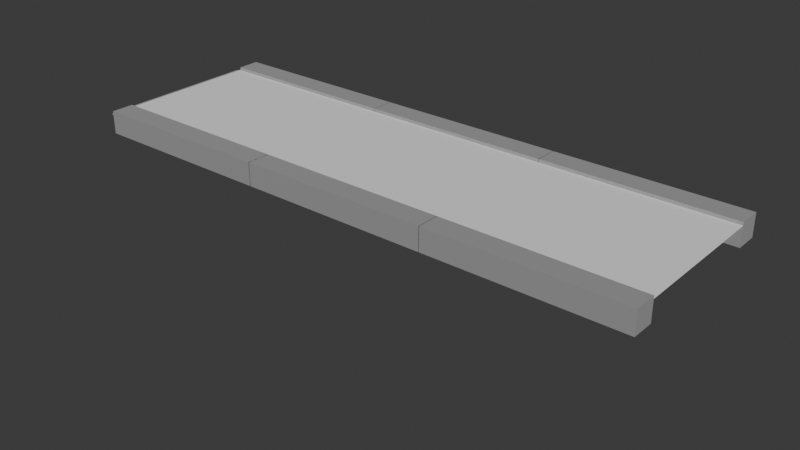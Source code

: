 # Source: Catwalk_straight_.blend  (saved by Blender 4.0.36; exported with 4.5.12 LTS)
import bpy
from mathutils import Matrix  # noqa: F401  (used for matrix-valued properties, if any)

bpy.ops.wm.read_factory_settings(use_empty=True)
scene = bpy.context.scene
scene.name = 'Scene'

# ---- collections
col_collection = bpy.data.collections.new('Collection'); scene.collection.children.link(col_collection)

# ---- materials (node trees are filled in below, after node groups)
mat_03___default = bpy.data.materials.new('03 - Default')
mat_03___default.use_transparent_shadow = False
mat_03___default.diffuse_color = (0.5882, 0.5882, 0.5882, 1.0)
mat_03___default.roughness = 0.8586
mat_03___default.specular_intensity = 0.0
mat_03___default.metallic = 1.0

# ---- material node trees
mat_03___default.use_nodes = True; mat_03___default.node_tree.nodes.clear()
_N = mat_03___default.node_tree.nodes; _L = mat_03___default.node_tree.links
n0 = _N.new('ShaderNodeBsdfPrincipled'); n0.name = 'Principled BSDF'; n0.location = (10, 300)
n0.inputs[0].default_value = (0.5882, 0.5882, 0.5882, 1.0)
n0.inputs[1].default_value = 1.0
n0.inputs[2].default_value = 0.8586
n0.inputs[3].default_value = 1.45
n0.inputs[13].default_value = 0.0
n0.inputs[27].default_value = (0.0, 0.0, 0.0, 1.0)
n1 = _N.new('ShaderNodeOutputMaterial'); n1.name = 'Material Output'; n1.location = (300, 300)
n2 = _N.new('ShaderNodeNormalMap'); n2.name = 'Normal Map'; n2.location = (-300, -300)
n2.label = 'Normal/Map'
_L.new(n0.outputs[0], n1.inputs[0])
_L.new(n2.outputs[0], n0.inputs[5])
n1.is_active_output = True

# ---- world
world_world = bpy.data.worlds.new('World'); scene.world = world_world
world_world.use_nodes = True; world_world.node_tree.nodes.clear()
_N = world_world.node_tree.nodes; _L = world_world.node_tree.links
n0 = _N.new('ShaderNodeOutputWorld'); n0.name = 'World Output'; n0.location = (300, 300)
n1 = _N.new('ShaderNodeBackground'); n1.name = 'Background'; n1.location = (10, 300)
n1.inputs[0].default_value = (0.05088, 0.05088, 0.05088, 1.0)
_L.new(n1.outputs[0], n0.inputs[0])
n0.is_active_output = True
world_world.color = (0.05088, 0.05088, 0.05088)
world_world.use_sun_shadow = False
world_world.sun_shadow_jitter_overblur = 0.0

# ---- meshes
me_pavement_mesh = bpy.data.meshes.new('Pavement Mesh')
me_pavement_mesh.from_pydata([(-1.496, 0.0001734, 0.4998), (-0.495, 0.0001734, 0.4998), (-1.496, 0.0001733, -0.5002), (-0.495, 0.0001733, -0.5002), (0.5072, 0.0001734, 0.4998), (0.5072, 0.0001733, -0.5002), (1.509, 0.0001734, 0.4998), (1.509, 0.0001733, -0.5002)], [], [(0, 1, 3, 2), (1, 4, 5, 3), (4, 6, 7, 5)])
me_pavement_mesh.polygons.foreach_set('use_smooth', [True] * 3)
_uv = me_pavement_mesh.uv_layers.new(name='UVChannel_1')
_uv.uv.foreach_set('vector', [0.0, 0.0, 1.0, 0.0, 1.0, 1.0, 0.0, 1.0, 0.0, 0.0, 1.0, 0.0, 1.0, 1.0, 0.0, 1.0, 0.0, 0.0, 1.0, 0.0, 1.0, 1.0, 0.0, 1.0])
me_pavement_mesh.update()
me_pavement_mesh.normals_split_custom_set([tuple(v) for v in zip(*[iter([0.0, 1.0, -2.98e-08, 0.0, 1.0, -2.98e-08, 0.0, 1.0, -2.98e-08, 0.0, 1.0, -2.98e-08, 0.0, 1.0, -2.98e-08, 0.0, 1.0, -2.98e-08, 0.0, 1.0, -2.98e-08, 0.0, 1.0, -2.98e-08, 0.0, 1.0, -2.98e-08, 0.0, 1.0, -2.98e-08, 0.0, 1.0, -2.98e-08, 0.0, 1.0, -2.98e-08])] * 3)])
me_bordure_mesh = bpy.data.meshes.new('Bordure Mesh')
me_bordure_mesh.from_pydata([(0.5046, -0.1029, -0.3807), (0.5046, 0.0176, -0.3807), (0.5046, 0.0176, -0.5012), (0.5046, -0.1029, -0.5012), (1.51, 0.0176, -0.5012), (1.51, 0.0176, -0.3807), (1.51, -0.1029, -0.3807), (1.51, -0.1029, -0.5012), (0.4294, -0.09205, -0.3836), (0.4294, -0.004843, -0.3836), (0.5166, -0.004843, -0.3836), (0.5166, -0.09205, -0.3836), (0.5166, -0.004843, 0.3894), (0.4294, -0.004843, 0.3894), (0.4294, -0.09205, 0.3894), (0.5166, -0.09205, 0.3894), (-0.5187, -0.09205, -0.3836), (-0.5187, -0.004842, -0.3836), (-0.4315, -0.004842, -0.3836), (-0.4315, -0.09205, -0.3836), (-0.4315, -0.004842, 0.3894), (-0.5187, -0.004842, 0.3894), (-0.5187, -0.09205, 0.3894), (-0.4315, -0.09205, 0.3894), (-1.529, -0.09205, -0.3836), (-1.529, -0.004842, -0.3836), (-1.442, -0.004842, -0.3836), (-1.442, -0.09205, -0.3836), (-1.442, -0.004842, 0.3894), (-1.529, -0.004842, 0.3894), (-1.529, -0.09205, 0.3894), (-1.442, -0.09205, 0.3894), (-0.497, -0.1037, 0.5001), (-0.497, 0.01674, 0.5001), (-0.497, 0.01674, 0.3796), (-0.497, -0.1037, 0.3796), (0.5087, 0.01674, 0.3796), (0.5087, 0.01674, 0.5001), (0.5087, -0.1037, 0.5001), (0.5087, -0.1037, 0.3796), (0.5046, -0.1037, 0.5001), (0.5046, 0.01674, 0.5001), (0.5046, 0.01674, 0.3796), (0.5046, -0.1037, 0.3796), (1.51, 0.01674, 0.3796), (1.51, 0.01674, 0.5001), (1.51, -0.1037, 0.5001), (1.51, -0.1037, 0.3796), (-1.498, -0.1037, 0.5001), (-1.498, 0.01675, 0.5001), (-1.498, 0.01675, 0.3796), (-1.498, -0.1037, 0.3796), (-0.4928, 0.01674, 0.3796), (-0.4928, 0.01674, 0.5001), (-0.4928, -0.1037, 0.5001), (-0.4928, -0.1037, 0.3796), (-0.497, -0.1029, -0.3807), (-0.497, 0.0176, -0.3807), (-0.497, 0.0176, -0.5012), (-0.497, -0.1029, -0.5012), (0.5087, 0.0176, -0.5012), (0.5087, 0.0176, -0.3807), (0.5087, -0.1029, -0.3807), (0.5087, -0.1029, -0.5012), (-1.498, -0.1029, -0.3807), (-1.498, 0.0176, -0.3807), (-1.498, 0.0176, -0.5012), (-1.498, -0.1029, -0.5012), (-0.4928, 0.0176, -0.5012), (-0.4928, 0.0176, -0.3807), (-0.4928, -0.1029, -0.3807), (-0.4928, -0.1029, -0.5012)], [], [(0, 1, 2, 3), (4, 5, 6, 7), (2, 4, 7, 3), (1, 5, 4, 2), (0, 6, 5, 1), (3, 7, 6, 0), (8, 9, 10, 11), (12, 13, 14, 15), (10, 12, 15, 11), (9, 13, 12, 10), (8, 14, 13, 9), (11, 15, 14, 8), (16, 17, 18, 19), (20, 21, 22, 23), (18, 20, 23, 19), (17, 21, 20, 18), (16, 22, 21, 17), (19, 23, 22, 16), (24, 25, 26, 27), (28, 29, 30, 31), (26, 28, 31, 27), (25, 29, 28, 26), (24, 30, 29, 25), (27, 31, 30, 24), (32, 33, 34, 35), (36, 37, 38, 39), (34, 36, 39, 35), (33, 37, 36, 34), (32, 38, 37, 33), (35, 39, 38, 32), (40, 41, 42, 43), (44, 45, 46, 47), (42, 44, 47, 43), (41, 45, 44, 42), (40, 46, 45, 41), (43, 47, 46, 40), (48, 49, 50, 51), (52, 53, 54, 55), (50, 52, 55, 51), (49, 53, 52, 50), (48, 54, 53, 49), (51, 55, 54, 48), (56, 57, 58, 59), (60, 61, 62, 63), (58, 60, 63, 59), (57, 61, 60, 58), (56, 62, 61, 57), (59, 63, 62, 56), (64, 65, 66, 67), (68, 69, 70, 71), (66, 68, 71, 67), (65, 69, 68, 66), (64, 70, 69, 65), (67, 71, 70, 64)])
me_bordure_mesh.polygons.foreach_set('use_smooth', [True] * 54)
_k = set([(0, 1), (0, 3), (0, 6), (1, 2), (1, 5), (2, 3), (2, 4), (3, 7), (4, 5), (4, 7), (5, 6), (6, 7), (8, 9), (8, 11), (8, 14), (9, 10), (9, 13), (10, 11), (10, 12), (11, 15), (12, 13), (12, 15), (13, 14), (14, 15), (16, 17), (16, 19), (16, 22), (17, 18), (17, 21), (18, 19), (18, 20), (19, 23), (20, 21), (20, 23), (21, 22), (22, 23), (24, 25), (24, 27), (24, 30), (25, 26), (25, 29), (26, 27), (26, 28), (27, 31), (28, 29), (28, 31), (29, 30), (30, 31), (32, 33), (32, 35), (32, 38), (33, 34), (33, 37), (34, 35), (34, 36), (35, 39), (36, 37), (36, 39), (37, 38), (38, 39), (40, 41), (40, 43), (40, 46), (41, 42), (41, 45), (42, 43), (42, 44), (43, 47), (44, 45), (44, 47), (45, 46), (46, 47), (48, 49), (48, 51), (48, 54), (49, 50), (49, 53), (50, 51), (50, 52), (51, 55), (52, 53), (52, 55), (53, 54), (54, 55), (56, 57), (56, 59), (56, 62), (57, 58), (57, 61), (58, 59), (58, 60), (59, 63), (60, 61), (60, 63), (61, 62), (62, 63), (64, 65), (64, 67), (64, 70), (65, 66), (65, 69), (66, 67), (66, 68), (67, 71), (68, 69), (68, 71), (69, 70), (70, 71)])
me_bordure_mesh.attributes.new('sharp_edge', 'BOOLEAN', 'EDGE').data.foreach_set('value', [ (min(e.vertices), max(e.vertices)) in _k for e in me_bordure_mesh.edges])
_uv = me_bordure_mesh.uv_layers.new(name='UVChannel_1')
_uv.uv.foreach_set('vector', [0.653, 0.8445, 0.653, 0.7718, 0.7257, 0.7718, 0.7257, 0.8445, 0.8095, 0.8445, 0.7368, 0.8445, 0.7368, 0.7718, 0.8095, 0.7718, 0.5852, 0.07658, 0.003907, 0.07658, 0.003922, 0.003906, 0.5853, 0.003917, 0.5852, 0.1492, 0.003906, 0.1492, 0.003907, 0.07658, 0.5852, 0.07658, 0.5852, 0.2219, 0.003906, 0.2219, 0.003906, 0.1492, 0.5852, 0.1492, 0.5852, 0.2946, 0.003906, 0.2946, 0.003906, 0.2219, 0.5852, 0.2219, 0.653, 0.8445, 0.653, 0.7718, 0.7257, 0.7718, 0.7257, 0.8445, 0.8095, 0.8445, 0.7368, 0.8445, 0.7368, 0.7718, 0.8095, 0.7718, 0.5852, 0.07658, 0.003907, 0.07658, 0.003922, 0.003906, 0.5853, 0.003917, 0.5852, 0.1492, 0.003906, 0.1492, 0.003907, 0.07658, 0.5852, 0.07658, 0.5852, 0.2219, 0.003906, 0.2219, 0.003906, 0.1492, 0.5852, 0.1492, 0.5852, 0.2946, 0.003906, 0.2946, 0.003906, 0.2219, 0.5852, 0.2219, 0.653, 0.8445, 0.653, 0.7718, 0.7257, 0.7718, 0.7257, 0.8445, 0.8095, 0.8445, 0.7368, 0.8445, 0.7368, 0.7718, 0.8095, 0.7718, 0.5852, 0.07658, 0.003907, 0.07658, 0.003922, 0.003906, 0.5853, 0.003917, 0.5852, 0.1492, 0.003906, 0.1492, 0.003907, 0.07658, 0.5852, 0.07658, 0.5852, 0.2219, 0.003906, 0.2219, 0.003906, 0.1492, 0.5852, 0.1492, 0.5852, 0.2946, 0.003906, 0.2946, 0.003906, 0.2219, 0.5852, 0.2219, 0.653, 0.8445, 0.653, 0.7718, 0.7257, 0.7718, 0.7257, 0.8445, 0.8095, 0.8445, 0.7368, 0.8445, 0.7368, 0.7718, 0.8095, 0.7718, 0.5852, 0.07658, 0.003907, 0.07658, 0.003922, 0.003906, 0.5853, 0.003917, 0.5852, 0.1492, 0.003906, 0.1492, 0.003907, 0.07658, 0.5852, 0.07658, 0.5852, 0.2219, 0.003906, 0.2219, 0.003906, 0.1492, 0.5852, 0.1492, 0.5852, 0.2946, 0.003906, 0.2946, 0.003906, 0.2219, 0.5852, 0.2219, 0.653, 0.8445, 0.653, 0.7718, 0.7257, 0.7718, 0.7257, 0.8445, 0.8095, 0.8445, 0.7368, 0.8445, 0.7368, 0.7718, 0.8095, 0.7718, 0.5852, 0.07658, 0.003907, 0.07658, 0.003922, 0.003906, 0.5853, 0.003917, 0.5852, 0.1492, 0.003906, 0.1492, 0.003907, 0.07658, 0.5852, 0.07658, 0.5852, 0.2219, 0.003906, 0.2219, 0.003906, 0.1492, 0.5852, 0.1492, 0.5852, 0.2946, 0.003906, 0.2946, 0.003906, 0.2219, 0.5852, 0.2219, 0.653, 0.8445, 0.653, 0.7718, 0.7257, 0.7718, 0.7257, 0.8445, 0.8095, 0.8445, 0.7368, 0.8445, 0.7368, 0.7718, 0.8095, 0.7718, 0.5852, 0.07658, 0.003907, 0.07658, 0.003922, 0.003906, 0.5853, 0.003917, 0.5852, 0.1492, 0.003906, 0.1492, 0.003907, 0.07658, 0.5852, 0.07658, 0.5852, 0.2219, 0.003906, 0.2219, 0.003906, 0.1492, 0.5852, 0.1492, 0.5852, 0.2946, 0.003906, 0.2946, 0.003906, 0.2219, 0.5852, 0.2219, 0.653, 0.8445, 0.653, 0.7718, 0.7257, 0.7718, 0.7257, 0.8445, 0.8095, 0.8445, 0.7368, 0.8445, 0.7368, 0.7718, 0.8095, 0.7718, 0.5852, 0.07658, 0.003907, 0.07658, 0.003922, 0.003906, 0.5853, 0.003917, 0.5852, 0.1492, 0.003906, 0.1492, 0.003907, 0.07658, 0.5852, 0.07658, 0.5852, 0.2219, 0.003906, 0.2219, 0.003906, 0.1492, 0.5852, 0.1492, 0.5852, 0.2946, 0.003906, 0.2946, 0.003906, 0.2219, 0.5852, 0.2219, 0.653, 0.8445, 0.653, 0.7718, 0.7257, 0.7718, 0.7257, 0.8445, 0.8095, 0.8445, 0.7368, 0.8445, 0.7368, 0.7718, 0.8095, 0.7718, 0.5852, 0.07658, 0.003907, 0.07658, 0.003922, 0.003906, 0.5853, 0.003917, 0.5852, 0.1492, 0.003906, 0.1492, 0.003907, 0.07658, 0.5852, 0.07658, 0.5852, 0.2219, 0.003906, 0.2219, 0.003906, 0.1492, 0.5852, 0.1492, 0.5852, 0.2946, 0.003906, 0.2946, 0.003906, 0.2219, 0.5852, 0.2219, 0.653, 0.8445, 0.653, 0.7718, 0.7257, 0.7718, 0.7257, 0.8445, 0.8095, 0.8445, 0.7368, 0.8445, 0.7368, 0.7718, 0.8095, 0.7718, 0.5852, 0.07658, 0.003907, 0.07658, 0.003922, 0.003906, 0.5853, 0.003917, 0.5852, 0.1492, 0.003906, 0.1492, 0.003907, 0.07658, 0.5852, 0.07658, 0.5852, 0.2219, 0.003906, 0.2219, 0.003906, 0.1492, 0.5852, 0.1492, 0.5852, 0.2946, 0.003906, 0.2946, 0.003906, 0.2219, 0.5852, 0.2219])
me_bordure_mesh.materials.append(mat_03___default)
me_bordure_mesh.update()
me_bordure_mesh.normals_split_custom_set([tuple(v) for v in zip(*[iter([-1.0, 5.132e-07, 7.494e-13, -1.0, 5.132e-07, 7.494e-13, -1.0, 5.132e-07, 7.494e-13, -1.0, 5.132e-07, 7.494e-13, 1.0, 0.0, 0.0, 1.0, 0.0, 0.0, 1.0, 0.0, 0.0, 1.0, 0.0, 0.0, 3.281e-09, 0.0, -1.0, 3.281e-09, 0.0, -1.0, 3.281e-09, 0.0, -1.0, 3.281e-09, 0.0, -1.0, 3.112e-07, 1.0, 0.0, 3.112e-07, 1.0, 0.0, 3.112e-07, 1.0, 0.0, 3.112e-07, 1.0, 0.0, 4.914e-07, 0.0, 1.0, 4.914e-07, 0.0, 1.0, 4.914e-07, 0.0, 1.0, 4.914e-07, 0.0, 1.0, -3.186e-07, -1.0, -3.013e-06, -3.186e-07, -1.0, -3.013e-06, -3.186e-07, -1.0, -3.013e-06, -3.186e-07, -1.0, -3.013e-06, 4.898e-07, 0.0, -1.0, 4.898e-07, 0.0, -1.0, 4.898e-07, 0.0, -1.0, 4.898e-07, 0.0, -1.0, -1.036e-07, 0.0, 1.0, -1.036e-07, 0.0, 1.0, -1.036e-07, 0.0, 1.0, -1.036e-07, 0.0, 1.0, 1.0, 0.0, 2.313e-07, 1.0, 0.0, 2.313e-07, 1.0, 0.0, 2.313e-07, 1.0, 0.0, 2.313e-07, 3.417e-07, 1.0, -3.853e-08, 3.417e-07, 1.0, -3.853e-08, 3.417e-07, 1.0, -3.853e-08, 3.417e-07, 1.0, -3.853e-08, -1.0, 4.421e-07, 3.084e-07, -1.0, 4.421e-07, 3.084e-07, -1.0, 4.421e-07, 3.084e-07, -1.0, 4.421e-07, 3.084e-07, 5.98e-06, -1.0, -2.012e-07, 5.98e-06, -1.0, -2.012e-07, 5.98e-06, -1.0, -2.012e-07, 5.98e-06, -1.0, -2.012e-07, 0.0, 0.0, -1.0, 0.0, 0.0, -1.0, 0.0, 0.0, -1.0, 0.0, 0.0, -1.0, 3.58e-07, 0.0, 1.0, 3.58e-07, 0.0, 1.0, 3.58e-07, 0.0, 1.0, 3.58e-07, 0.0, 1.0, 1.0, 0.0, 1.542e-07, 1.0, 0.0, 1.542e-07, 1.0, 0.0, 1.542e-07, 1.0, 0.0, 1.542e-07, 3.417e-07, 1.0, -3.849e-08, 3.417e-07, 1.0, -3.849e-08, 3.417e-07, 1.0, -3.849e-08, 3.417e-07, 1.0, -3.849e-08, -1.0, 1.326e-06, 2.313e-07, -1.0, 1.326e-06, 2.313e-07, -1.0, 1.326e-06, 2.313e-07, -1.0, 1.326e-06, 2.313e-07, 5.938e-06, -1.0, -1.889e-07, 5.938e-06, -1.0, -1.889e-07, 5.938e-06, -1.0, -1.889e-07, 5.938e-06, -1.0, -1.889e-07, 4.898e-07, 0.0, -1.0, 4.898e-07, 0.0, -1.0, 4.898e-07, 0.0, -1.0, 4.898e-07, 0.0, -1.0, -2.353e-08, 0.0, 1.0, -2.353e-08, 0.0, 1.0, -2.353e-08, 0.0, 1.0, -2.353e-08, 0.0, 1.0, 1.0, 0.0, 1.542e-07, 1.0, 0.0, 1.542e-07, 1.0, 0.0, 1.542e-07, 1.0, 0.0, 1.542e-07, 3.417e-07, 1.0, -3.849e-08, 3.417e-07, 1.0, -3.849e-08, 3.417e-07, 1.0, -3.849e-08, 3.417e-07, 1.0, -3.849e-08, -1.0, 0.0, 3.084e-07, -1.0, 0.0, 3.084e-07, -1.0, 0.0, 3.084e-07, -1.0, 0.0, 3.084e-07, 5.938e-06, -1.0, -2.012e-07, 5.938e-06, -1.0, -2.012e-07, 5.938e-06, -1.0, -2.012e-07, 5.938e-06, -1.0, -2.012e-07, -1.0, 5.132e-07, 7.494e-13, -1.0, 5.132e-07, 7.494e-13, -1.0, 5.132e-07, 7.494e-13, -1.0, 5.132e-07, 7.494e-13, 1.0, 0.0, 4.947e-07, 1.0, 0.0, 4.947e-07, 1.0, 0.0, 4.947e-07, 1.0, 0.0, 4.947e-07, -5.056e-08, 2.932e-14, -1.0, -5.056e-08, 2.932e-14, -1.0, -5.056e-08, 2.932e-14, -1.0, -5.056e-08, 2.932e-14, -1.0, 3.112e-07, 1.0, -1.537e-08, 3.112e-07, 1.0, -1.537e-08, 3.112e-07, 1.0, -1.537e-08, 3.112e-07, 1.0, -1.537e-08, 4.917e-07, -2.346e-13, 1.0, 4.917e-07, -2.346e-13, 1.0, 4.917e-07, -2.346e-13, 1.0, 4.917e-07, -2.346e-13, 1.0, -3.149e-07, -1.0, -3.074e-06, -3.149e-07, -1.0, -3.074e-06, -3.149e-07, -1.0, -3.074e-06, -3.149e-07, -1.0, -3.074e-06, -1.0, 5.132e-07, 7.341e-13, -1.0, 5.132e-07, 7.341e-13, -1.0, 5.132e-07, 7.341e-13, -1.0, 5.132e-07, 7.341e-13, 1.0, 0.0, 0.0, 1.0, 0.0, 0.0, 1.0, 0.0, 0.0, 1.0, 0.0, 0.0, -2.722e-08, 0.0, -1.0, -2.722e-08, 0.0, -1.0, -2.722e-08, 0.0, -1.0, -2.722e-08, 0.0, -1.0, 3.112e-07, 1.0, 0.0, 3.112e-07, 1.0, 0.0, 3.112e-07, 1.0, 0.0, 3.112e-07, 1.0, 0.0, 5.532e-07, 0.0, 1.0, 5.532e-07, 0.0, 1.0, 5.532e-07, 0.0, 1.0, 5.532e-07, 0.0, 1.0, -3.149e-07, -1.0, -3.074e-06, -3.149e-07, -1.0, -3.074e-06, -3.149e-07, -1.0, -3.074e-06, -3.149e-07, -1.0, -3.074e-06, -1.0, 0.0, 0.0, -1.0, 0.0, 0.0, -1.0, 0.0, 0.0, -1.0, 0.0, 0.0, 1.0, -5.132e-07, 7.42e-07, 1.0, -5.132e-07, 7.42e-07, 1.0, -5.132e-07, 7.42e-07, 1.0, -5.132e-07, 7.42e-07, -1.982e-08, 0.0, -1.0, -1.982e-08, 0.0, -1.0, -1.982e-08, 0.0, -1.0, -1.982e-08, 0.0, -1.0, 3.112e-07, 1.0, 0.0, 3.112e-07, 1.0, 0.0, 3.112e-07, 1.0, 0.0, 3.112e-07, 1.0, 0.0, 5.532e-07, 0.0, 1.0, 5.532e-07, 0.0, 1.0, 5.532e-07, 0.0, 1.0, 5.532e-07, 0.0, 1.0, -3.149e-07, -1.0, -2.951e-06, -3.149e-07, -1.0, -2.951e-06, -3.149e-07, -1.0, -2.951e-06, -3.149e-07, -1.0, -2.951e-06, -1.0, 5.132e-07, 7.494e-13, -1.0, 5.132e-07, 7.494e-13, -1.0, 5.132e-07, 7.494e-13, -1.0, 5.132e-07, 7.494e-13, 1.0, 0.0, 4.947e-07, 1.0, 0.0, 4.947e-07, 1.0, 0.0, 4.947e-07, 1.0, 0.0, 4.947e-07, -2.754e-08, 2.932e-14, -1.0, -2.754e-08, 2.932e-14, -1.0, -2.754e-08, 2.932e-14, -1.0, -2.754e-08, 2.932e-14, -1.0, 3.112e-07, 1.0, -1.537e-08, 3.112e-07, 1.0, -1.537e-08, 3.112e-07, 1.0, -1.537e-08, 3.112e-07, 1.0, -1.537e-08, 5.528e-07, -2.639e-13, 1.0, 5.528e-07, -2.639e-13, 1.0, 5.528e-07, -2.639e-13, 1.0, 5.528e-07, -2.639e-13, 1.0, -3.112e-07, -1.0, -3.074e-06, -3.112e-07, -1.0, -3.074e-06, -3.112e-07, -1.0, -3.074e-06, -3.112e-07, -1.0, -3.074e-06, -1.0, 0.0, 0.0, -1.0, 0.0, 0.0, -1.0, 0.0, 0.0, -1.0, 0.0, 0.0, 1.0, -5.132e-07, 7.42e-07, 1.0, -5.132e-07, 7.42e-07, 1.0, -5.132e-07, 7.42e-07, 1.0, -5.132e-07, 7.42e-07, -5.828e-08, 2.932e-14, -1.0, -5.828e-08, 2.932e-14, -1.0, -5.828e-08, 2.932e-14, -1.0, -5.828e-08, 2.932e-14, -1.0, 3.112e-07, 1.0, 0.0, 3.112e-07, 1.0, 0.0, 3.112e-07, 1.0, 0.0, 3.112e-07, 1.0, 0.0, 5.221e-07, 0.0, 1.0, 5.221e-07, 0.0, 1.0, 5.221e-07, 0.0, 1.0, 5.221e-07, 0.0, 1.0, -3.112e-07, -1.0, -3.013e-06, -3.112e-07, -1.0, -3.013e-06, -3.112e-07, -1.0, -3.013e-06, -3.112e-07, -1.0, -3.013e-06])] * 3)])
me_support_mesh = bpy.data.meshes.new('Support Mesh')
me_support_mesh.from_pydata([(0.4294, -0.01564, -0.5006), (0.4294, -0.01564, -0.4134), (0.5166, -0.01564, -0.4134), (0.5166, -0.01564, -0.5006), (0.5166, -0.7056, -0.4134), (0.4294, -0.7056, -0.4134), (0.4294, -0.7056, -0.5006), (0.5166, -0.7056, -0.5006), (0.4294, -0.5321, -0.4398), (0.4294, -0.4606, -0.4898), (0.5166, -0.4606, -0.4898), (0.5166, -0.5321, -0.4398), (0.5166, -0.01725, 0.1434), (0.4294, -0.01725, 0.1434), (0.4294, -0.08869, 0.1935), (0.5166, -0.08869, 0.1935), (-0.5187, -0.5321, -0.4398), (-0.5187, -0.4606, -0.4898), (-0.4315, -0.4606, -0.4898), (-0.4315, -0.5321, -0.4398), (-0.4315, -0.01725, 0.1434), (-0.5187, -0.01725, 0.1434), (-0.5187, -0.08869, 0.1935), (-0.4315, -0.08869, 0.1935), (-0.5187, -0.01564, -0.5006), (-0.5187, -0.01564, -0.4134), (-0.4315, -0.01564, -0.4134), (-0.4315, -0.01564, -0.5006), (-0.4315, -0.7056, -0.4134), (-0.5187, -0.7056, -0.4134), (-0.5187, -0.7056, -0.5006), (-0.4315, -0.7056, -0.5006), (-1.529, -0.01564, -0.5006), (-1.529, -0.01564, -0.4134), (-1.442, -0.01564, -0.4134), (-1.442, -0.01564, -0.5006), (-1.442, -0.7056, -0.4134), (-1.529, -0.7056, -0.4134), (-1.529, -0.7056, -0.5006), (-1.442, -0.7056, -0.5006), (-1.529, -0.5321, -0.4398), (-1.529, -0.4606, -0.4898), (-1.442, -0.4606, -0.4898), (-1.442, -0.5321, -0.4398), (-1.442, -0.01725, 0.1434), (-1.529, -0.01725, 0.1434), (-1.529, -0.08869, 0.1935), (-1.442, -0.08869, 0.1935)], [], [(0, 1, 2, 3), (4, 5, 6, 7), (2, 4, 7, 3), (1, 5, 4, 2), (0, 6, 5, 1), (3, 7, 6, 0), (8, 9, 10, 11), (12, 13, 14, 15), (10, 12, 15, 11), (9, 13, 12, 10), (8, 14, 13, 9), (11, 15, 14, 8), (16, 17, 18, 19), (20, 21, 22, 23), (18, 20, 23, 19), (17, 21, 20, 18), (16, 22, 21, 17), (19, 23, 22, 16), (24, 25, 26, 27), (28, 29, 30, 31), (26, 28, 31, 27), (25, 29, 28, 26), (24, 30, 29, 25), (27, 31, 30, 24), (32, 33, 34, 35), (36, 37, 38, 39), (34, 36, 39, 35), (33, 37, 36, 34), (32, 38, 37, 33), (35, 39, 38, 32), (40, 41, 42, 43), (44, 45, 46, 47), (42, 44, 47, 43), (41, 45, 44, 42), (40, 46, 45, 41), (43, 47, 46, 40)])
me_support_mesh.polygons.foreach_set('use_smooth', [True] * 36)
_k = set([(0, 1), (0, 3), (0, 6), (1, 2), (1, 5), (2, 3), (2, 4), (3, 7), (4, 5), (4, 7), (5, 6), (6, 7), (8, 9), (8, 11), (8, 14), (9, 10), (9, 13), (10, 11), (10, 12), (11, 15), (12, 13), (12, 15), (13, 14), (14, 15), (16, 17), (16, 19), (16, 22), (17, 18), (17, 21), (18, 19), (18, 20), (19, 23), (20, 21), (20, 23), (21, 22), (22, 23), (24, 25), (24, 27), (24, 30), (25, 26), (25, 29), (26, 27), (26, 28), (27, 31), (28, 29), (28, 31), (29, 30), (30, 31), (32, 33), (32, 35), (32, 38), (33, 34), (33, 37), (34, 35), (34, 36), (35, 39), (36, 37), (36, 39), (37, 38), (38, 39), (40, 41), (40, 43), (40, 46), (41, 42), (41, 45), (42, 43), (42, 44), (43, 47), (44, 45), (44, 47), (45, 46), (46, 47)])
me_support_mesh.attributes.new('sharp_edge', 'BOOLEAN', 'EDGE').data.foreach_set('value', [ (min(e.vertices), max(e.vertices)) in _k for e in me_support_mesh.edges])
_uv = me_support_mesh.uv_layers.new(name='UVChannel_1')
_uv.uv.foreach_set('vector', [0.653, 0.8445, 0.653, 0.7718, 0.7257, 0.7718, 0.7257, 0.8445, 0.8095, 0.8445, 0.7368, 0.8445, 0.7368, 0.7718, 0.8095, 0.7718, 0.5852, 0.07658, 0.003907, 0.07658, 0.003922, 0.003906, 0.5853, 0.003917, 0.5852, 0.1492, 0.003906, 0.1492, 0.003907, 0.07658, 0.5852, 0.07658, 0.5852, 0.2219, 0.003906, 0.2219, 0.003906, 0.1492, 0.5852, 0.1492, 0.5852, 0.2946, 0.003906, 0.2946, 0.003906, 0.2219, 0.5852, 0.2219, 0.653, 0.8445, 0.653, 0.7718, 0.7257, 0.7718, 0.7257, 0.8445, 0.8095, 0.8445, 0.7368, 0.8445, 0.7368, 0.7718, 0.8095, 0.7718, 0.5852, 0.07658, 0.003907, 0.07658, 0.003922, 0.003906, 0.5853, 0.003917, 0.5852, 0.1492, 0.003906, 0.1492, 0.003907, 0.07658, 0.5852, 0.07658, 0.5852, 0.2219, 0.003906, 0.2219, 0.003906, 0.1492, 0.5852, 0.1492, 0.5852, 0.2946, 0.003906, 0.2946, 0.003906, 0.2219, 0.5852, 0.2219, 0.653, 0.8445, 0.653, 0.7718, 0.7257, 0.7718, 0.7257, 0.8445, 0.8095, 0.8445, 0.7368, 0.8445, 0.7368, 0.7718, 0.8095, 0.7718, 0.5852, 0.07658, 0.003907, 0.07658, 0.003922, 0.003906, 0.5853, 0.003917, 0.5852, 0.1492, 0.003906, 0.1492, 0.003907, 0.07658, 0.5852, 0.07658, 0.5852, 0.2219, 0.003906, 0.2219, 0.003906, 0.1492, 0.5852, 0.1492, 0.5852, 0.2946, 0.003906, 0.2946, 0.003906, 0.2219, 0.5852, 0.2219, 0.653, 0.8445, 0.653, 0.7718, 0.7257, 0.7718, 0.7257, 0.8445, 0.8095, 0.8445, 0.7368, 0.8445, 0.7368, 0.7718, 0.8095, 0.7718, 0.5852, 0.07658, 0.003907, 0.07658, 0.003922, 0.003906, 0.5853, 0.003917, 0.5852, 0.1492, 0.003906, 0.1492, 0.003907, 0.07658, 0.5852, 0.07658, 0.5852, 0.2219, 0.003906, 0.2219, 0.003906, 0.1492, 0.5852, 0.1492, 0.5852, 0.2946, 0.003906, 0.2946, 0.003906, 0.2219, 0.5852, 0.2219, 0.653, 0.8445, 0.653, 0.7718, 0.7257, 0.7718, 0.7257, 0.8445, 0.8095, 0.8445, 0.7368, 0.8445, 0.7368, 0.7718, 0.8095, 0.7718, 0.5852, 0.07658, 0.003907, 0.07658, 0.003922, 0.003906, 0.5853, 0.003917, 0.5852, 0.1492, 0.003906, 0.1492, 0.003907, 0.07658, 0.5852, 0.07658, 0.5852, 0.2219, 0.003906, 0.2219, 0.003906, 0.1492, 0.5852, 0.1492, 0.5852, 0.2946, 0.003906, 0.2946, 0.003906, 0.2219, 0.5852, 0.2219, 0.653, 0.8445, 0.653, 0.7718, 0.7257, 0.7718, 0.7257, 0.8445, 0.8095, 0.8445, 0.7368, 0.8445, 0.7368, 0.7718, 0.8095, 0.7718, 0.5852, 0.07658, 0.003907, 0.07658, 0.003922, 0.003906, 0.5853, 0.003917, 0.5852, 0.1492, 0.003906, 0.1492, 0.003907, 0.07658, 0.5852, 0.07658, 0.5852, 0.2219, 0.003906, 0.2219, 0.003906, 0.1492, 0.5852, 0.1492, 0.5852, 0.2946, 0.003906, 0.2946, 0.003906, 0.2219, 0.5852, 0.2219])
me_support_mesh.update()
me_support_mesh.normals_split_custom_set([tuple(v) for v in zip(*[iter([1.709e-07, 1.0, -9.184e-08, 1.709e-07, 1.0, -9.184e-08, 1.709e-07, 1.0, -9.184e-08, 1.709e-07, 1.0, -9.184e-08, -1.367e-06, -1.0, 0.0, -1.367e-06, -1.0, 0.0, -1.367e-06, -1.0, 0.0, -1.367e-06, -1.0, 0.0, 1.0, -2.312e-07, 0.0, 1.0, -2.312e-07, 0.0, 1.0, -2.312e-07, 0.0, 1.0, -2.312e-07, 0.0, 0.0, 4.319e-08, 1.0, 0.0, 4.319e-08, 1.0, 0.0, 4.319e-08, 1.0, 0.0, 4.319e-08, 1.0, -1.0, -2.207e-07, 0.0, -1.0, -2.207e-07, 0.0, -1.0, -2.207e-07, 0.0, -1.0, -2.207e-07, 0.0, 2.476e-06, -8.639e-08, -1.0, 2.476e-06, -8.639e-08, -1.0, 2.476e-06, -8.639e-08, -1.0, 2.476e-06, -8.639e-08, -1.0, -4.898e-07, -0.5736, -0.8192, -4.898e-07, -0.5736, -0.8192, -4.898e-07, -0.5736, -0.8192, -4.898e-07, -0.5736, -0.8192, 1.618e-06, 0.5736, 0.8192, 1.618e-06, 0.5736, 0.8192, 1.618e-06, 0.5736, 0.8192, 1.618e-06, 0.5736, 0.8192, 1.0, 0.0, -6.316e-08, 1.0, 0.0, -6.316e-08, 1.0, 0.0, -6.316e-08, 1.0, 0.0, -6.316e-08, 0.0, 0.8192, -0.5736, 0.0, 0.8192, -0.5736, 0.0, 0.8192, -0.5736, 0.0, 0.8192, -0.5736, -1.0, 4.421e-07, 4.04e-07, -1.0, 4.421e-07, 4.04e-07, -1.0, 4.421e-07, 4.04e-07, -1.0, 4.421e-07, 4.04e-07, 4.089e-06, -0.8192, 0.5736, 4.089e-06, -0.8192, 0.5736, 4.089e-06, -0.8192, 0.5736, 4.089e-06, -0.8192, 0.5736, 0.0, -0.5736, -0.8192, 0.0, -0.5736, -0.8192, 0.0, -0.5736, -0.8192, 0.0, -0.5736, -0.8192, 1.697e-06, 0.5736, 0.8192, 1.697e-06, 0.5736, 0.8192, 1.697e-06, 0.5736, 0.8192, 1.697e-06, 0.5736, 0.8192, 1.0, -4.421e-07, -2.777e-07, 1.0, -4.421e-07, -2.777e-07, 1.0, -4.421e-07, -2.777e-07, 1.0, -4.421e-07, -2.777e-07, 0.0, 0.8192, -0.5736, 0.0, 0.8192, -0.5736, 0.0, 0.8192, -0.5736, 0.0, 0.8192, -0.5736, -1.0, 0.0, 1.895e-07, -1.0, 0.0, 1.895e-07, -1.0, 0.0, 1.895e-07, -1.0, 0.0, 1.895e-07, 2.929e-06, -0.8192, 0.5736, 2.929e-06, -0.8192, 0.5736, 2.929e-06, -0.8192, 0.5736, 2.929e-06, -0.8192, 0.5736, 1.709e-07, 1.0, -1.684e-07, 1.709e-07, 1.0, -1.684e-07, 1.709e-07, 1.0, -1.684e-07, 1.709e-07, 1.0, -1.684e-07, -6.835e-07, -1.0, 0.0, -6.835e-07, -1.0, 0.0, -6.835e-07, -1.0, 0.0, -6.835e-07, -1.0, 0.0, 1.0, -1.798e-07, 5.904e-14, 1.0, -1.798e-07, 5.904e-14, 1.0, -1.798e-07, 5.904e-14, 1.0, -1.798e-07, 5.904e-14, -4.953e-07, 4.319e-08, 1.0, -4.953e-07, 4.319e-08, 1.0, -4.953e-07, 4.319e-08, 1.0, -4.953e-07, 4.319e-08, 1.0, -1.0, -1.331e-07, 0.0, -1.0, -1.331e-07, 0.0, -1.0, -1.331e-07, 0.0, -1.0, -1.331e-07, 0.0, 2.972e-06, -8.639e-08, -1.0, 2.972e-06, -8.639e-08, -1.0, 2.972e-06, -8.639e-08, -1.0, 2.972e-06, -8.639e-08, -1.0, 2.563e-07, 1.0, -1.684e-07, 2.563e-07, 1.0, -1.684e-07, 2.563e-07, 1.0, -1.684e-07, 2.563e-07, 1.0, -1.684e-07, -6.835e-07, -1.0, 0.0, -6.835e-07, -1.0, 0.0, -6.835e-07, -1.0, 0.0, -6.835e-07, -1.0, 0.0, 1.0, -2.476e-07, 5.904e-14, 1.0, -2.476e-07, 5.904e-14, 1.0, -2.476e-07, 5.904e-14, 1.0, -2.476e-07, 5.904e-14, -4.953e-07, 4.319e-08, 1.0, -4.953e-07, 4.319e-08, 1.0, -4.953e-07, 4.319e-08, 1.0, -4.953e-07, 4.319e-08, 1.0, -1.0, -1.447e-08, 0.0, -1.0, -1.447e-08, 0.0, -1.0, -1.447e-08, 0.0, -1.0, -1.447e-08, 0.0, 2.972e-06, 0.0, -1.0, 2.972e-06, 0.0, -1.0, 2.972e-06, 0.0, -1.0, 2.972e-06, 0.0, -1.0, -6.368e-06, -0.5736, -0.8192, -6.368e-06, -0.5736, -0.8192, -6.368e-06, -0.5736, -0.8192, -6.368e-06, -0.5736, -0.8192, -5.745e-07, 0.5736, 0.8191, -5.745e-07, 0.5736, 0.8191, -5.745e-07, 0.5736, 0.8191, -5.745e-07, 0.5736, 0.8191, 1.0, 0.0, 0.0, 1.0, 0.0, 0.0, 1.0, 0.0, 0.0, 1.0, 0.0, 0.0, 1.105e-07, 0.8192, -0.5736, 1.105e-07, 0.8192, -0.5736, 1.105e-07, 0.8192, -0.5736, 1.105e-07, 0.8192, -0.5736, -1.0, 1.768e-06, 1.263e-07, -1.0, 1.768e-06, 1.263e-07, -1.0, 1.768e-06, 1.263e-07, -1.0, 1.768e-06, 1.263e-07, 6.134e-06, -0.8192, 0.5736, 6.134e-06, -0.8192, 0.5736, 6.134e-06, -0.8192, 0.5736, 6.134e-06, -0.8192, 0.5736])] * 3)])
me_pavement__back__mesh = bpy.data.meshes.new('Pavement (back) Mesh')
me_pavement__back__mesh.from_pydata([(1.496, -0.4998, -0.0001735), (0.495, -0.4998, -0.0001734), (1.496, 0.5002, -0.0001735), (0.495, 0.5002, -0.0001734), (-0.5072, -0.4998, -0.0001733), (-0.5072, 0.5002, -0.0001733), (-1.509, -0.4998, -0.0001732), (-1.509, 0.5002, -0.0001732)], [], [(0, 1, 3, 2), (1, 4, 5, 3), (4, 6, 7, 5)])
me_pavement__back__mesh.polygons.foreach_set('use_smooth', [True] * 3)
_uv = me_pavement__back__mesh.uv_layers.new(name='UVChannel_1')
_uv.uv.foreach_set('vector', [0.0, 0.0, 1.0, 0.0, 1.0, 1.0, 0.0, 1.0, 0.0, 0.0, 1.0, 0.0, 1.0, 1.0, 0.0, 1.0, 0.0, 0.0, 1.0, 0.0, 1.0, 1.0, 0.0, 1.0])
me_pavement__back__mesh.update()
me_pavement__back__mesh.normals_split_custom_set([tuple(v) for v in zip(*[iter([-8.741e-08, -1.391e-08, -1.0, -8.742e-08, -1.391e-08, -1.0, -8.742e-08, -1.391e-08, -1.0, -8.741e-08, -1.391e-08, -1.0, -8.742e-08, -1.391e-08, -1.0, -8.743e-08, -1.391e-08, -1.0, -8.743e-08, -1.391e-08, -1.0, -8.742e-08, -1.391e-08, -1.0, -8.743e-08, -1.391e-08, -1.0, -8.743e-08, -1.391e-08, -1.0, -8.743e-08, -1.391e-08, -1.0, -8.743e-08, -1.391e-08, -1.0])] * 3)])

# ---- objects
ob_pavement = bpy.data.objects.new('Pavement', me_pavement_mesh)
ob_bordure = bpy.data.objects.new('Bordure', me_bordure_mesh)
ob_support = bpy.data.objects.new('Support', me_support_mesh)
ob_pavement__back = bpy.data.objects.new('Pavement (back)', me_pavement__back__mesh)

# ---- transforms, parenting, visibility, modifiers, constraints
ob_pavement.location = (0.0, 0.0, 0.0)
ob_pavement.rotation_euler = (1.571, 0.0, 0.0)
ob_pavement.color = (0.8, 0.8, 0.8, 1.0)
ob_bordure.location = (0.0, 0.0, 0.0)
ob_bordure.rotation_euler = (1.571, 0.0, 0.0)
ob_bordure.color = (0.8, 0.8, 0.8, 1.0)
ob_support.location = (0.0, 0.0, 0.0)
ob_support.rotation_euler = (1.571, 0.0, 0.0)
ob_support.color = (0.8, 0.8, 0.8, 1.0)
ob_pavement__back.location = (0.0, 0.0, -0.001)
ob_pavement__back.color = (0.8, 0.8, 0.8, 1.0)

# ---- collection membership
col_collection.objects.link(ob_pavement)
col_collection.objects.link(ob_bordure)
col_collection.objects.link(ob_support)
col_collection.objects.link(ob_pavement__back)

# ---- scene / render settings (as saved in the file)
scene.frame_start = 1; scene.frame_end = 250; scene.frame_set(1)
scene.render.engine = 'BLENDER_EEVEE_NEXT'
scene.render.fps = 30
scene.cycles.sampling_pattern = 'TABULATED_SOBOL'
bpy.context.view_layer.update()

# ---- added for rendering (the .blend has no active camera and no usable light): camera, sun
cam_auto = bpy.data.cameras.new('AutoCamera')
cam_auto.lens = 50.0
cam_auto.sensor_width = 36.0
cam_auto.clip_end = 1000.0
ob_auto_camera = bpy.data.objects.new('AutoCamera', cam_auto)
scene.collection.objects.link(ob_auto_camera)
ob_auto_camera.location = (3.026, -3.64202, 2.0844)
ob_auto_camera.rotation_euler = (1.09748, -7.21219e-08, 0.694738)
scene.camera = ob_auto_camera
light_auto_sun = bpy.data.lights.new('AutoSun', 'SUN')
light_auto_sun.energy = 3.0
light_auto_sun.angle = 0.0523599
ob_auto_sun = bpy.data.objects.new('AutoSun', light_auto_sun)
scene.collection.objects.link(ob_auto_sun)
ob_auto_sun.rotation_euler = (0.872665, 0.174533, 0.523599)
bpy.context.view_layer.update()
